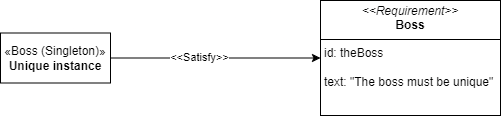

The diagram above was exported from draw.io. Its source (the exported page's mxGraphModel, read from the mxfile embedded in the PNG):
<mxGraphModel dx="1802" dy="945" grid="1" gridSize="10" guides="1" tooltips="1" connect="1" arrows="1" fold="1" page="1" pageScale="1" pageWidth="1169" pageHeight="827" math="0" shadow="0">
  <root>
    <mxCell id="0" />
    <mxCell id="1" parent="0" />
    <mxCell id="8chtEVYuAdx1aZKGIWVi-6" style="edgeStyle=orthogonalEdgeStyle;rounded=0;orthogonalLoop=1;jettySize=auto;html=1;exitX=1;exitY=0.5;exitDx=0;exitDy=0;entryX=0;entryY=0.5;entryDx=0;entryDy=0;" edge="1" parent="1" source="8chtEVYuAdx1aZKGIWVi-4" target="8chtEVYuAdx1aZKGIWVi-5">
      <mxGeometry relative="1" as="geometry" />
    </mxCell>
    <mxCell id="8chtEVYuAdx1aZKGIWVi-7" value="&amp;lt;&amp;lt;Satisfy&amp;gt;&amp;gt;" style="edgeLabel;html=1;align=center;verticalAlign=middle;resizable=0;points=[];" vertex="1" connectable="0" parent="8chtEVYuAdx1aZKGIWVi-6">
      <mxGeometry x="-0.16" y="1" relative="1" as="geometry">
        <mxPoint as="offset" />
      </mxGeometry>
    </mxCell>
    <mxCell id="8chtEVYuAdx1aZKGIWVi-4" value="«Boss (Singleton)»&lt;br&gt;&lt;b&gt;Unique instance&lt;/b&gt;" style="html=1;whiteSpace=wrap;" vertex="1" parent="1">
      <mxGeometry x="335" y="388.5" width="110" height="50" as="geometry" />
    </mxCell>
    <mxCell id="8chtEVYuAdx1aZKGIWVi-5" value="&lt;p style=&quot;margin:0px;margin-top:4px;text-align:center;&quot;&gt;&lt;i&gt;&amp;lt;&amp;lt;Requirement&amp;gt;&amp;gt;&lt;/i&gt;&lt;br&gt;&lt;b&gt;Boss&lt;/b&gt;&lt;/p&gt;&lt;hr size=&quot;1&quot; style=&quot;border-style:solid;&quot;&gt;&lt;p style=&quot;margin:0px;margin-left:4px;&quot;&gt;id: theBoss&lt;/p&gt;&lt;p style=&quot;margin:0px;margin-left:4px;&quot;&gt;&lt;br&gt;&lt;/p&gt;&lt;p style=&quot;margin:0px;margin-left:4px;&quot;&gt;text: &quot;The boss must be unique&quot;&lt;/p&gt;" style="verticalAlign=top;align=left;overflow=fill;html=1;whiteSpace=wrap;" vertex="1" parent="1">
      <mxGeometry x="655" y="356" width="180" height="115" as="geometry" />
    </mxCell>
  </root>
</mxGraphModel>